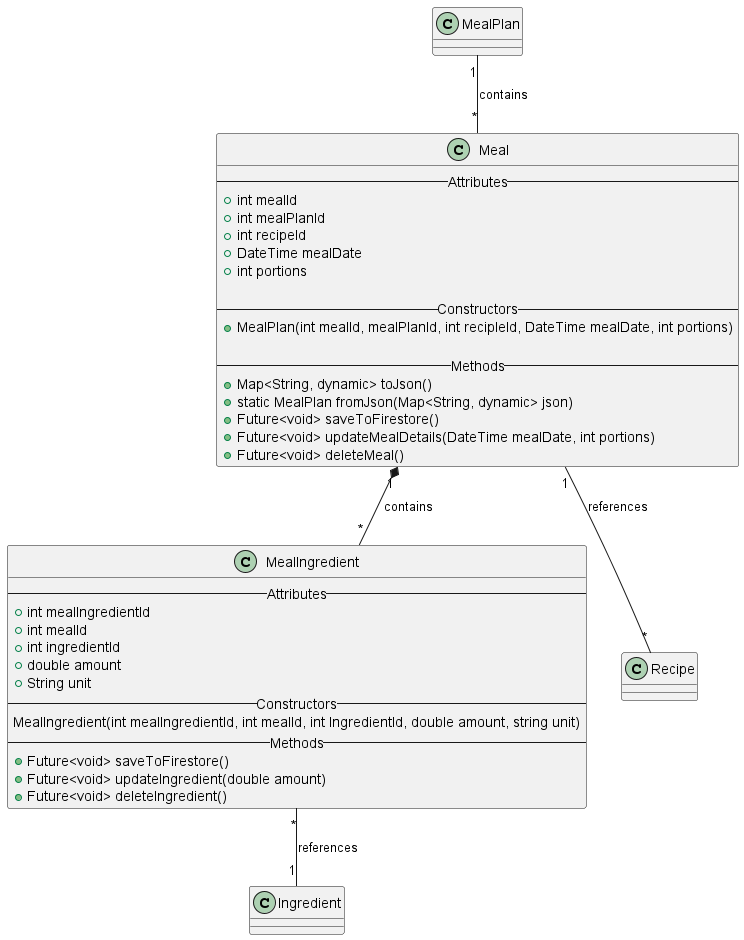

The diagram above was rendered by PlantUML. Its source (embedded in the PNG):
@startuml

class Meal {
    -- Attributes --
    + int mealId
    + int mealPlanId
    + int recipeId
    + DateTime mealDate
    + int portions

    -- Constructors --
    + MealPlan(int mealId, mealPlanId, int recipleId, DateTime mealDate, int portions)

    -- Methods --
    + Map<String, dynamic> toJson()
    + static MealPlan fromJson(Map<String, dynamic> json)
    + Future<void> saveToFirestore()
    + Future<void> updateMealDetails(DateTime mealDate, int portions)
    + Future<void> deleteMeal()
}

class MealIngredient {
    -- Attributes --
    + int mealIngredientId
    + int mealId
    + int ingredientId
    + double amount
    + String unit
    -- Constructors --
    MealIngredient(int mealIngredientId, int mealId, int IngredientId, double amount, string unit)
    -- Methods --
    + Future<void> saveToFirestore()
    + Future<void> updateIngredient(double amount)
    + Future<void> deleteIngredient()
}




'--- Relationships ---
MealPlan "1" -- "*" Meal : contains
Meal "1" *-- "*" MealIngredient : contains
Meal "1" -- "*" Recipe : references
MealIngredient "*" -- "1" Ingredient : references

@enduml